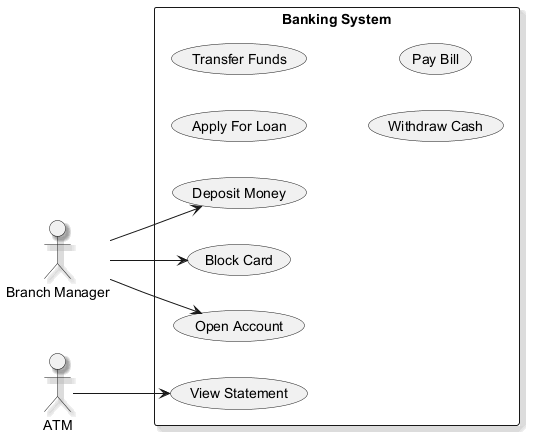

The diagram above was rendered by PlantUML. Its source (embedded in the PNG):
@startuml
skinparam backgroundColor #FFFFFF
skinparam classBackgroundColor #E8F4FA
skinparam classBorderColor #2C7DA0
skinparam shadowing true
left to right direction
actor "Branch Manager" as BranchManager
actor "ATM" as ATM
rectangle "Banking System" {
  usecase "Apply For Loan" as UC_ApplyForLoan
  usecase "Transfer Funds" as UC_TransferFunds
  usecase "View Statement" as UC_ViewStatement
  usecase "Deposit Money" as UC_DepositMoney
  usecase "Withdraw Cash" as UC_WithdrawCash
  usecase "Block Card" as UC_BlockCard
  usecase "Open Account" as UC_OpenAccount
  usecase "Pay Bill" as UC_PayBill
}
BranchManager --> UC_OpenAccount
BranchManager --> UC_BlockCard
BranchManager --> UC_DepositMoney
ATM --> UC_ViewStatement
@enduml